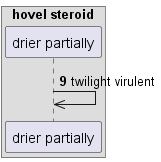

The diagram above was rendered by PlantUML. Its source (embedded in the PNG):
@startuml
box "hovel steroid"
participant "drier partially" as 0
end box
autonumber 9 8
0 ->> 0: twilight virulent
@enduml